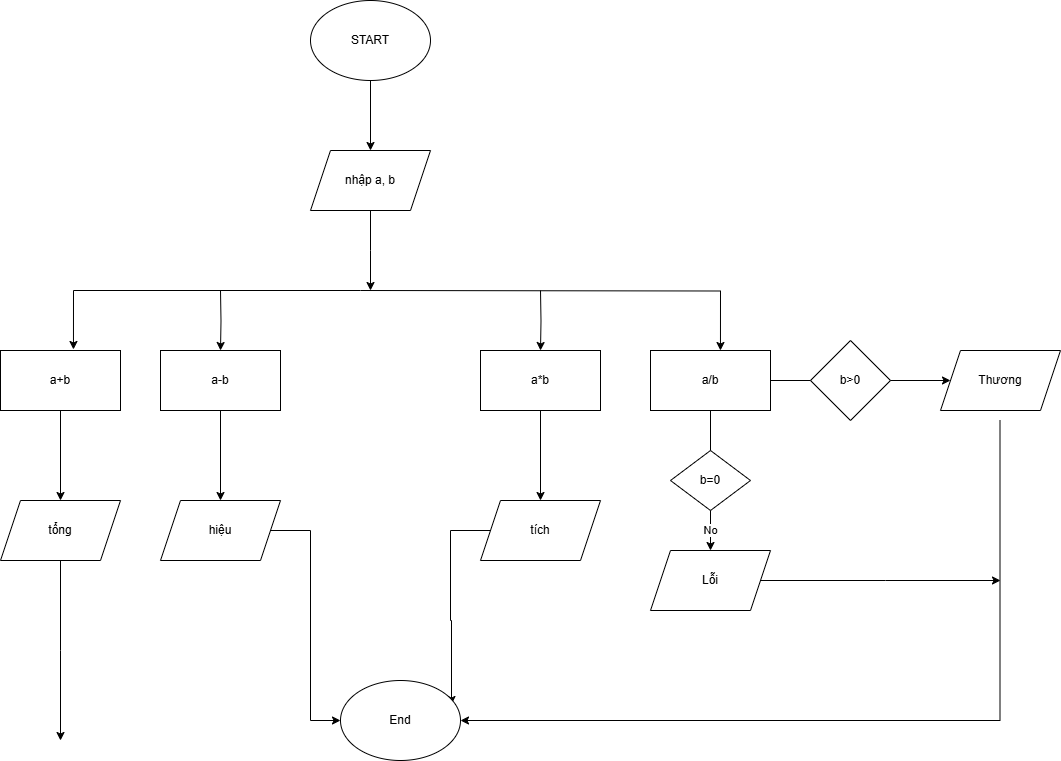

The diagram above was exported from draw.io. Its source (the exported page's mxGraphModel, read from the mxfile embedded in the PNG):
<mxGraphModel dx="880" dy="468" grid="1" gridSize="10" guides="1" tooltips="1" connect="1" arrows="1" fold="1" page="1" pageScale="1" pageWidth="827" pageHeight="1169" math="0" shadow="0">
  <root>
    <mxCell id="0" />
    <mxCell id="1" parent="0" />
    <mxCell id="iT0YczHMYs_KqbK3zxlT-4" value="" style="edgeStyle=orthogonalEdgeStyle;rounded=0;orthogonalLoop=1;jettySize=auto;html=1;" edge="1" parent="1" source="iT0YczHMYs_KqbK3zxlT-1" target="iT0YczHMYs_KqbK3zxlT-2">
      <mxGeometry relative="1" as="geometry" />
    </mxCell>
    <mxCell id="iT0YczHMYs_KqbK3zxlT-1" value="START" style="ellipse;whiteSpace=wrap;html=1;" vertex="1" parent="1">
      <mxGeometry x="320" y="10" width="120" height="80" as="geometry" />
    </mxCell>
    <mxCell id="iT0YczHMYs_KqbK3zxlT-5" value="" style="edgeStyle=orthogonalEdgeStyle;rounded=0;orthogonalLoop=1;jettySize=auto;html=1;" edge="1" parent="1" source="iT0YczHMYs_KqbK3zxlT-2">
      <mxGeometry relative="1" as="geometry">
        <mxPoint x="380" y="300" as="targetPoint" />
      </mxGeometry>
    </mxCell>
    <mxCell id="iT0YczHMYs_KqbK3zxlT-2" value="nhập a, b" style="shape=parallelogram;perimeter=parallelogramPerimeter;whiteSpace=wrap;html=1;fixedSize=1;" vertex="1" parent="1">
      <mxGeometry x="320" y="160" width="120" height="60" as="geometry" />
    </mxCell>
    <mxCell id="iT0YczHMYs_KqbK3zxlT-8" value="" style="edgeStyle=orthogonalEdgeStyle;rounded=0;orthogonalLoop=1;jettySize=auto;html=1;entryX=0.608;entryY=-0.017;entryDx=0;entryDy=0;entryPerimeter=0;" edge="1" parent="1" target="iT0YczHMYs_KqbK3zxlT-10">
      <mxGeometry relative="1" as="geometry">
        <mxPoint x="370" y="300" as="sourcePoint" />
        <mxPoint x="80" y="300" as="targetPoint" />
        <Array as="points">
          <mxPoint x="83" y="300" />
        </Array>
      </mxGeometry>
    </mxCell>
    <mxCell id="iT0YczHMYs_KqbK3zxlT-9" value="" style="edgeStyle=orthogonalEdgeStyle;rounded=0;orthogonalLoop=1;jettySize=auto;html=1;entryX=0.583;entryY=0;entryDx=0;entryDy=0;entryPerimeter=0;" edge="1" parent="1" target="iT0YczHMYs_KqbK3zxlT-19">
      <mxGeometry relative="1" as="geometry">
        <mxPoint x="370" y="300" as="sourcePoint" />
        <mxPoint x="730" y="300" as="targetPoint" />
      </mxGeometry>
    </mxCell>
    <mxCell id="iT0YczHMYs_KqbK3zxlT-26" value="" style="edgeStyle=orthogonalEdgeStyle;rounded=0;orthogonalLoop=1;jettySize=auto;html=1;" edge="1" parent="1" source="iT0YczHMYs_KqbK3zxlT-10" target="iT0YczHMYs_KqbK3zxlT-21">
      <mxGeometry relative="1" as="geometry" />
    </mxCell>
    <mxCell id="iT0YczHMYs_KqbK3zxlT-10" value="a+b" style="rounded=0;whiteSpace=wrap;html=1;" vertex="1" parent="1">
      <mxGeometry x="10" y="360" width="120" height="60" as="geometry" />
    </mxCell>
    <mxCell id="iT0YczHMYs_KqbK3zxlT-16" value="" style="edgeStyle=orthogonalEdgeStyle;rounded=0;orthogonalLoop=1;jettySize=auto;html=1;" edge="1" parent="1" target="iT0YczHMYs_KqbK3zxlT-15">
      <mxGeometry relative="1" as="geometry">
        <mxPoint x="230" y="300" as="sourcePoint" />
      </mxGeometry>
    </mxCell>
    <mxCell id="iT0YczHMYs_KqbK3zxlT-27" value="" style="edgeStyle=orthogonalEdgeStyle;rounded=0;orthogonalLoop=1;jettySize=auto;html=1;" edge="1" parent="1" source="iT0YczHMYs_KqbK3zxlT-15" target="iT0YczHMYs_KqbK3zxlT-22">
      <mxGeometry relative="1" as="geometry" />
    </mxCell>
    <mxCell id="iT0YczHMYs_KqbK3zxlT-15" value="a-b" style="rounded=0;whiteSpace=wrap;html=1;" vertex="1" parent="1">
      <mxGeometry x="170" y="360" width="120" height="60" as="geometry" />
    </mxCell>
    <mxCell id="iT0YczHMYs_KqbK3zxlT-20" value="" style="edgeStyle=orthogonalEdgeStyle;rounded=0;orthogonalLoop=1;jettySize=auto;html=1;" edge="1" parent="1" target="iT0YczHMYs_KqbK3zxlT-18">
      <mxGeometry relative="1" as="geometry">
        <mxPoint x="550" y="300" as="sourcePoint" />
      </mxGeometry>
    </mxCell>
    <mxCell id="iT0YczHMYs_KqbK3zxlT-28" value="" style="edgeStyle=orthogonalEdgeStyle;rounded=0;orthogonalLoop=1;jettySize=auto;html=1;" edge="1" parent="1" source="iT0YczHMYs_KqbK3zxlT-18" target="iT0YczHMYs_KqbK3zxlT-23">
      <mxGeometry relative="1" as="geometry" />
    </mxCell>
    <mxCell id="iT0YczHMYs_KqbK3zxlT-18" value="a*b" style="rounded=0;whiteSpace=wrap;html=1;" vertex="1" parent="1">
      <mxGeometry x="490" y="360" width="120" height="60" as="geometry" />
    </mxCell>
    <mxCell id="iT0YczHMYs_KqbK3zxlT-29" value="" style="edgeStyle=orthogonalEdgeStyle;rounded=0;orthogonalLoop=1;jettySize=auto;html=1;" edge="1" parent="1" source="iT0YczHMYs_KqbK3zxlT-19">
      <mxGeometry relative="1" as="geometry">
        <mxPoint x="720" y="520" as="targetPoint" />
      </mxGeometry>
    </mxCell>
    <mxCell id="iT0YczHMYs_KqbK3zxlT-30" value="" style="edgeStyle=orthogonalEdgeStyle;rounded=0;orthogonalLoop=1;jettySize=auto;html=1;entryX=0;entryY=0.5;entryDx=0;entryDy=0;" edge="1" parent="1" source="iT0YczHMYs_KqbK3zxlT-19" target="iT0YczHMYs_KqbK3zxlT-38">
      <mxGeometry relative="1" as="geometry">
        <mxPoint x="940" y="390" as="targetPoint" />
      </mxGeometry>
    </mxCell>
    <mxCell id="iT0YczHMYs_KqbK3zxlT-19" value="a/b" style="rounded=0;whiteSpace=wrap;html=1;" vertex="1" parent="1">
      <mxGeometry x="660" y="360" width="120" height="60" as="geometry" />
    </mxCell>
    <mxCell id="iT0YczHMYs_KqbK3zxlT-44" value="" style="edgeStyle=orthogonalEdgeStyle;rounded=0;orthogonalLoop=1;jettySize=auto;html=1;" edge="1" parent="1" source="iT0YczHMYs_KqbK3zxlT-21">
      <mxGeometry relative="1" as="geometry">
        <mxPoint x="70" y="750" as="targetPoint" />
      </mxGeometry>
    </mxCell>
    <mxCell id="iT0YczHMYs_KqbK3zxlT-21" value="tổng" style="shape=parallelogram;perimeter=parallelogramPerimeter;whiteSpace=wrap;html=1;fixedSize=1;" vertex="1" parent="1">
      <mxGeometry x="10" y="510" width="120" height="60" as="geometry" />
    </mxCell>
    <mxCell id="iT0YczHMYs_KqbK3zxlT-46" value="" style="edgeStyle=orthogonalEdgeStyle;rounded=0;orthogonalLoop=1;jettySize=auto;html=1;entryX=0;entryY=0.5;entryDx=0;entryDy=0;" edge="1" parent="1" source="iT0YczHMYs_KqbK3zxlT-22" target="iT0YczHMYs_KqbK3zxlT-41">
      <mxGeometry relative="1" as="geometry">
        <mxPoint x="230" y="680" as="targetPoint" />
      </mxGeometry>
    </mxCell>
    <mxCell id="iT0YczHMYs_KqbK3zxlT-22" value="hiệu" style="shape=parallelogram;perimeter=parallelogramPerimeter;whiteSpace=wrap;html=1;fixedSize=1;" vertex="1" parent="1">
      <mxGeometry x="170" y="510" width="120" height="60" as="geometry" />
    </mxCell>
    <mxCell id="iT0YczHMYs_KqbK3zxlT-48" value="" style="edgeStyle=orthogonalEdgeStyle;rounded=0;orthogonalLoop=1;jettySize=auto;html=1;entryX=0.925;entryY=0.3;entryDx=0;entryDy=0;entryPerimeter=0;" edge="1" parent="1" source="iT0YczHMYs_KqbK3zxlT-23" target="iT0YczHMYs_KqbK3zxlT-41">
      <mxGeometry relative="1" as="geometry">
        <mxPoint x="550" y="650" as="targetPoint" />
        <Array as="points">
          <mxPoint x="460" y="540" />
          <mxPoint x="460" y="630" />
          <mxPoint x="461" y="630" />
        </Array>
      </mxGeometry>
    </mxCell>
    <mxCell id="iT0YczHMYs_KqbK3zxlT-23" value="tích" style="shape=parallelogram;perimeter=parallelogramPerimeter;whiteSpace=wrap;html=1;fixedSize=1;" vertex="1" parent="1">
      <mxGeometry x="490" y="510" width="120" height="60" as="geometry" />
    </mxCell>
    <mxCell id="iT0YczHMYs_KqbK3zxlT-37" value="No" style="edgeStyle=orthogonalEdgeStyle;rounded=0;orthogonalLoop=1;jettySize=auto;html=1;" edge="1" parent="1" source="iT0YczHMYs_KqbK3zxlT-31" target="iT0YczHMYs_KqbK3zxlT-36">
      <mxGeometry relative="1" as="geometry" />
    </mxCell>
    <mxCell id="iT0YczHMYs_KqbK3zxlT-31" value="b=0" style="rhombus;whiteSpace=wrap;html=1;" vertex="1" parent="1">
      <mxGeometry x="680" y="460" width="80" height="60" as="geometry" />
    </mxCell>
    <mxCell id="iT0YczHMYs_KqbK3zxlT-32" value="b&amp;gt;0" style="rhombus;whiteSpace=wrap;html=1;" vertex="1" parent="1">
      <mxGeometry x="820" y="350" width="80" height="80" as="geometry" />
    </mxCell>
    <mxCell id="iT0YczHMYs_KqbK3zxlT-52" value="" style="edgeStyle=orthogonalEdgeStyle;rounded=0;orthogonalLoop=1;jettySize=auto;html=1;" edge="1" parent="1" source="iT0YczHMYs_KqbK3zxlT-36">
      <mxGeometry relative="1" as="geometry">
        <mxPoint x="1010" y="590" as="targetPoint" />
      </mxGeometry>
    </mxCell>
    <mxCell id="iT0YczHMYs_KqbK3zxlT-36" value="Lỗi" style="shape=parallelogram;perimeter=parallelogramPerimeter;whiteSpace=wrap;html=1;fixedSize=1;" vertex="1" parent="1">
      <mxGeometry x="660" y="560" width="120" height="60" as="geometry" />
    </mxCell>
    <mxCell id="iT0YczHMYs_KqbK3zxlT-50" value="" style="edgeStyle=orthogonalEdgeStyle;rounded=0;orthogonalLoop=1;jettySize=auto;html=1;entryX=1;entryY=0.5;entryDx=0;entryDy=0;" edge="1" parent="1" target="iT0YczHMYs_KqbK3zxlT-41">
      <mxGeometry relative="1" as="geometry">
        <mxPoint x="1009.5" y="430" as="sourcePoint" />
        <mxPoint x="1009.5" y="750" as="targetPoint" />
        <Array as="points">
          <mxPoint x="1010" y="730" />
        </Array>
      </mxGeometry>
    </mxCell>
    <mxCell id="iT0YczHMYs_KqbK3zxlT-38" value="Thương" style="shape=parallelogram;perimeter=parallelogramPerimeter;whiteSpace=wrap;html=1;fixedSize=1;" vertex="1" parent="1">
      <mxGeometry x="950" y="360" width="120" height="60" as="geometry" />
    </mxCell>
    <mxCell id="iT0YczHMYs_KqbK3zxlT-41" value="End" style="ellipse;whiteSpace=wrap;html=1;" vertex="1" parent="1">
      <mxGeometry x="350" y="690" width="120" height="80" as="geometry" />
    </mxCell>
  </root>
</mxGraphModel>